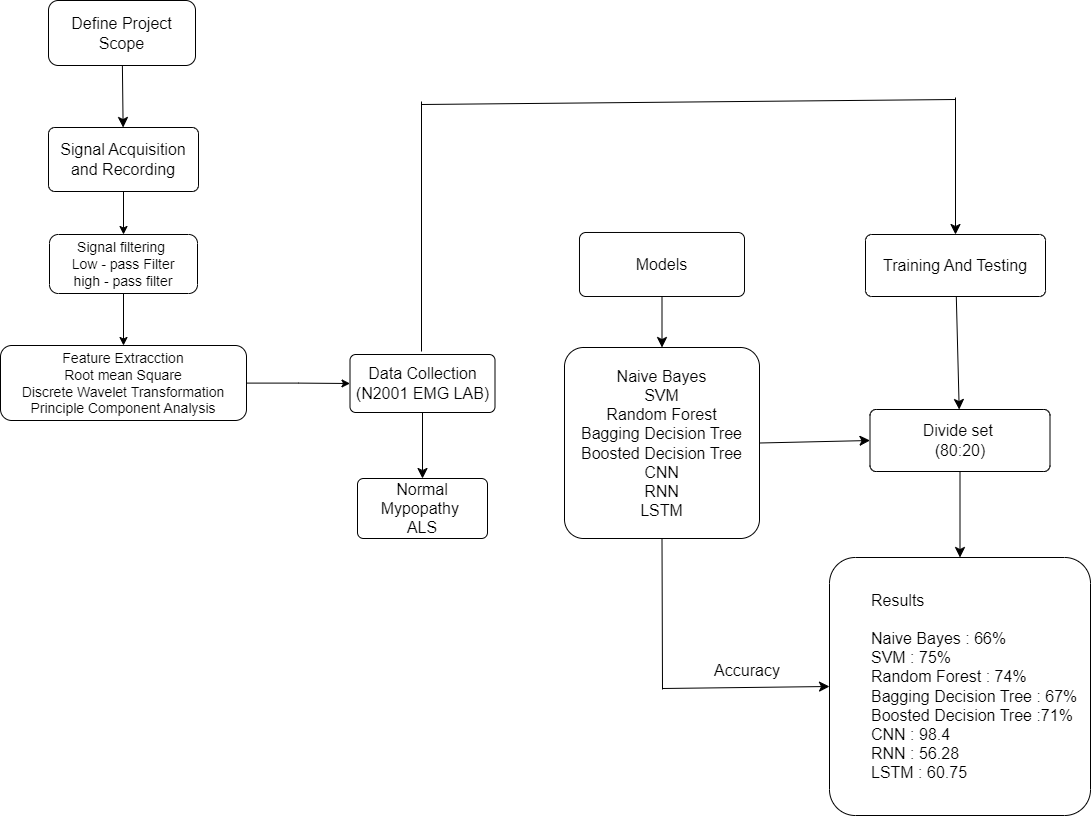

The diagram above was exported from draw.io. Its source (the exported page's mxGraphModel, read from the mxfile embedded in the PNG):
<mxGraphModel dx="2980" dy="1514" grid="0" gridSize="10" guides="1" tooltips="1" connect="1" arrows="1" fold="1" page="0" pageScale="1" pageWidth="1169" pageHeight="827" math="0" shadow="0">
  <root>
    <mxCell id="0" />
    <mxCell id="1" parent="0" />
    <mxCell id="7KrxTZlHUkCl5JHTbf7E-3" value="" style="edgeStyle=orthogonalEdgeStyle;rounded=0;orthogonalLoop=1;jettySize=auto;html=1;" parent="1" source="SAvhWIEOdwA0pPMxkC8t-1" target="7KrxTZlHUkCl5JHTbf7E-1" edge="1">
      <mxGeometry relative="1" as="geometry" />
    </mxCell>
    <mxCell id="SAvhWIEOdwA0pPMxkC8t-1" value="Signal Acquisition and Recording" style="rounded=1;arcSize=10;whiteSpace=wrap;html=1;align=center;fontSize=16;" parent="1" vertex="1">
      <mxGeometry x="-321" y="-68" width="150" height="64" as="geometry" />
    </mxCell>
    <mxCell id="SAvhWIEOdwA0pPMxkC8t-7" value="" style="edgeStyle=none;curved=1;rounded=0;orthogonalLoop=1;jettySize=auto;html=1;fontSize=12;startSize=8;endSize=8;" parent="1" source="SAvhWIEOdwA0pPMxkC8t-2" target="SAvhWIEOdwA0pPMxkC8t-3" edge="1">
      <mxGeometry relative="1" as="geometry" />
    </mxCell>
    <mxCell id="SAvhWIEOdwA0pPMxkC8t-2" value="Data Collection&lt;br&gt;(N2001 EMG LAB)" style="rounded=1;arcSize=10;whiteSpace=wrap;html=1;align=center;fontSize=16;" parent="1" vertex="1">
      <mxGeometry x="-19.5" y="159" width="145" height="58" as="geometry" />
    </mxCell>
    <mxCell id="SAvhWIEOdwA0pPMxkC8t-3" value="Normal&lt;br&gt;Mypopathy&amp;nbsp;&lt;br&gt;ALS" style="rounded=1;arcSize=10;whiteSpace=wrap;html=1;align=center;fontSize=16;" parent="1" vertex="1">
      <mxGeometry x="-12" y="283" width="130" height="60" as="geometry" />
    </mxCell>
    <mxCell id="SAvhWIEOdwA0pPMxkC8t-11" value="" style="edgeStyle=none;curved=1;rounded=0;orthogonalLoop=1;jettySize=auto;html=1;fontSize=12;startSize=8;endSize=8;" parent="1" source="SAvhWIEOdwA0pPMxkC8t-4" target="SAvhWIEOdwA0pPMxkC8t-5" edge="1">
      <mxGeometry relative="1" as="geometry" />
    </mxCell>
    <mxCell id="SAvhWIEOdwA0pPMxkC8t-4" value="Models" style="rounded=1;arcSize=10;whiteSpace=wrap;html=1;align=center;fontSize=16;" parent="1" vertex="1">
      <mxGeometry x="210" y="37" width="165" height="64" as="geometry" />
    </mxCell>
    <mxCell id="SAvhWIEOdwA0pPMxkC8t-24" style="edgeStyle=none;curved=1;rounded=0;orthogonalLoop=1;jettySize=auto;html=1;exitX=1;exitY=0.5;exitDx=0;exitDy=0;fontSize=12;startSize=8;endSize=8;entryX=0;entryY=0.5;entryDx=0;entryDy=0;" parent="1" source="SAvhWIEOdwA0pPMxkC8t-5" target="SAvhWIEOdwA0pPMxkC8t-9" edge="1">
      <mxGeometry relative="1" as="geometry">
        <mxPoint x="486.9091796874998" y="181.45457874644876" as="targetPoint" />
      </mxGeometry>
    </mxCell>
    <mxCell id="SAvhWIEOdwA0pPMxkC8t-5" value="Naive Bayes&lt;br&gt;SVM&lt;br&gt;Random Forest&lt;br&gt;Bagging Decision Tree&lt;br&gt;Boosted Decision Tree&lt;br&gt;CNN&lt;br&gt;RNN&lt;br&gt;LSTM" style="rounded=1;arcSize=10;whiteSpace=wrap;html=1;align=center;fontSize=16;" parent="1" vertex="1">
      <mxGeometry x="195" y="152" width="195" height="191" as="geometry" />
    </mxCell>
    <mxCell id="SAvhWIEOdwA0pPMxkC8t-25" value="" style="edgeStyle=none;curved=1;rounded=0;orthogonalLoop=1;jettySize=auto;html=1;fontSize=12;startSize=8;endSize=8;" parent="1" source="SAvhWIEOdwA0pPMxkC8t-8" target="SAvhWIEOdwA0pPMxkC8t-9" edge="1">
      <mxGeometry relative="1" as="geometry" />
    </mxCell>
    <mxCell id="SAvhWIEOdwA0pPMxkC8t-8" value="Training And Testing" style="rounded=1;arcSize=10;whiteSpace=wrap;html=1;align=center;fontSize=16;" parent="1" vertex="1">
      <mxGeometry x="496" y="39" width="180" height="62" as="geometry" />
    </mxCell>
    <mxCell id="SAvhWIEOdwA0pPMxkC8t-26" value="" style="edgeStyle=none;curved=1;rounded=0;orthogonalLoop=1;jettySize=auto;html=1;fontSize=12;startSize=8;endSize=8;" parent="1" source="SAvhWIEOdwA0pPMxkC8t-9" target="SAvhWIEOdwA0pPMxkC8t-10" edge="1">
      <mxGeometry relative="1" as="geometry" />
    </mxCell>
    <mxCell id="SAvhWIEOdwA0pPMxkC8t-9" value="Divide set&amp;nbsp;&lt;br&gt;(80:20)" style="rounded=1;arcSize=10;whiteSpace=wrap;html=1;align=center;fontSize=16;" parent="1" vertex="1">
      <mxGeometry x="500.5" y="214" width="180" height="62" as="geometry" />
    </mxCell>
    <mxCell id="SAvhWIEOdwA0pPMxkC8t-10" value="&lt;blockquote style=&quot;margin: 0 0 0 40px; border: none; padding: 0px;&quot;&gt;Results&lt;/blockquote&gt;&lt;blockquote style=&quot;margin: 0 0 0 40px; border: none; padding: 0px;&quot;&gt;&lt;br&gt;&lt;/blockquote&gt;&lt;blockquote style=&quot;margin: 0 0 0 40px; border: none; padding: 0px;&quot;&gt;Naive Bayes : 66%&lt;br&gt;SVM : 75%&lt;br&gt;Random Forest : 74%&lt;br&gt;Bagging Decision Tree : 67%&lt;br&gt;Boosted Decision Tree :71%&lt;br&gt;CNN : 98.4&lt;br&gt;RNN : 56.28&lt;br&gt;LSTM : 60.75&lt;/blockquote&gt;" style="rounded=1;arcSize=10;whiteSpace=wrap;html=1;align=left;fontSize=16;" parent="1" vertex="1">
      <mxGeometry x="460" y="362" width="261" height="258" as="geometry" />
    </mxCell>
    <mxCell id="SAvhWIEOdwA0pPMxkC8t-16" value="" style="endArrow=classic;html=1;rounded=0;fontSize=12;startSize=8;endSize=8;curved=1;entryX=0.5;entryY=0;entryDx=0;entryDy=0;" parent="1" target="SAvhWIEOdwA0pPMxkC8t-8" edge="1">
      <mxGeometry width="50" height="50" relative="1" as="geometry">
        <mxPoint x="586" y="-98" as="sourcePoint" />
        <mxPoint x="290" y="-148" as="targetPoint" />
      </mxGeometry>
    </mxCell>
    <mxCell id="SAvhWIEOdwA0pPMxkC8t-18" value="" style="endArrow=none;html=1;rounded=0;fontSize=12;startSize=8;endSize=8;curved=1;" parent="1" edge="1">
      <mxGeometry width="50" height="50" relative="1" as="geometry">
        <mxPoint x="52" y="-91" as="sourcePoint" />
        <mxPoint x="586" y="-96" as="targetPoint" />
      </mxGeometry>
    </mxCell>
    <mxCell id="SAvhWIEOdwA0pPMxkC8t-20" value="" style="endArrow=none;html=1;rounded=0;fontSize=12;startSize=8;endSize=8;curved=1;" parent="1" edge="1">
      <mxGeometry width="50" height="50" relative="1" as="geometry">
        <mxPoint x="52" y="156" as="sourcePoint" />
        <mxPoint x="52" y="-94" as="targetPoint" />
      </mxGeometry>
    </mxCell>
    <mxCell id="SAvhWIEOdwA0pPMxkC8t-27" value="" style="endArrow=classic;html=1;rounded=0;fontSize=12;startSize=8;endSize=8;curved=1;entryX=0;entryY=0.5;entryDx=0;entryDy=0;" parent="1" target="SAvhWIEOdwA0pPMxkC8t-10" edge="1">
      <mxGeometry width="50" height="50" relative="1" as="geometry">
        <mxPoint x="293" y="493" as="sourcePoint" />
        <mxPoint x="279" y="480" as="targetPoint" />
      </mxGeometry>
    </mxCell>
    <mxCell id="SAvhWIEOdwA0pPMxkC8t-28" value="" style="endArrow=none;html=1;rounded=0;fontSize=12;startSize=8;endSize=8;curved=1;entryX=0.5;entryY=1;entryDx=0;entryDy=0;" parent="1" target="SAvhWIEOdwA0pPMxkC8t-5" edge="1">
      <mxGeometry width="50" height="50" relative="1" as="geometry">
        <mxPoint x="293" y="494" as="sourcePoint" />
        <mxPoint x="285" y="383" as="targetPoint" />
      </mxGeometry>
    </mxCell>
    <mxCell id="SAvhWIEOdwA0pPMxkC8t-29" value="Accuracy" style="text;html=1;strokeColor=none;fillColor=none;align=center;verticalAlign=middle;whiteSpace=wrap;rounded=0;fontSize=16;" parent="1" vertex="1">
      <mxGeometry x="348" y="460" width="60" height="30" as="geometry" />
    </mxCell>
    <mxCell id="SAvhWIEOdwA0pPMxkC8t-31" value="" style="edgeStyle=none;curved=1;rounded=0;orthogonalLoop=1;jettySize=auto;html=1;fontSize=12;startSize=8;endSize=8;" parent="1" source="SAvhWIEOdwA0pPMxkC8t-30" target="SAvhWIEOdwA0pPMxkC8t-1" edge="1">
      <mxGeometry relative="1" as="geometry" />
    </mxCell>
    <mxCell id="SAvhWIEOdwA0pPMxkC8t-30" value="Define Project Scope" style="rounded=1;whiteSpace=wrap;html=1;fontSize=16;" parent="1" vertex="1">
      <mxGeometry x="-321" y="-195" width="147" height="65" as="geometry" />
    </mxCell>
    <mxCell id="7KrxTZlHUkCl5JHTbf7E-4" value="" style="edgeStyle=orthogonalEdgeStyle;rounded=0;orthogonalLoop=1;jettySize=auto;html=1;" parent="1" source="7KrxTZlHUkCl5JHTbf7E-1" target="7KrxTZlHUkCl5JHTbf7E-2" edge="1">
      <mxGeometry relative="1" as="geometry" />
    </mxCell>
    <mxCell id="7KrxTZlHUkCl5JHTbf7E-1" value="&lt;font style=&quot;font-size: 14px;&quot;&gt;Signal filtering&amp;nbsp;&lt;br&gt;Low - pass Filter&lt;br&gt;high - pass filter&lt;/font&gt;" style="rounded=1;whiteSpace=wrap;html=1;" parent="1" vertex="1">
      <mxGeometry x="-320" y="39" width="148" height="59" as="geometry" />
    </mxCell>
    <mxCell id="7KrxTZlHUkCl5JHTbf7E-6" value="" style="edgeStyle=orthogonalEdgeStyle;rounded=0;orthogonalLoop=1;jettySize=auto;html=1;" parent="1" source="7KrxTZlHUkCl5JHTbf7E-2" target="SAvhWIEOdwA0pPMxkC8t-2" edge="1">
      <mxGeometry relative="1" as="geometry" />
    </mxCell>
    <mxCell id="7KrxTZlHUkCl5JHTbf7E-2" value="&lt;span style=&quot;font-size: 14px;&quot;&gt;Feature Extracction&lt;br&gt;Root mean Square&lt;br&gt;Discrete Wavelet Transformation&lt;br&gt;Principle Component Analysis&lt;br&gt;&lt;/span&gt;" style="rounded=1;whiteSpace=wrap;html=1;" parent="1" vertex="1">
      <mxGeometry x="-369" y="150" width="246" height="75" as="geometry" />
    </mxCell>
  </root>
</mxGraphModel>